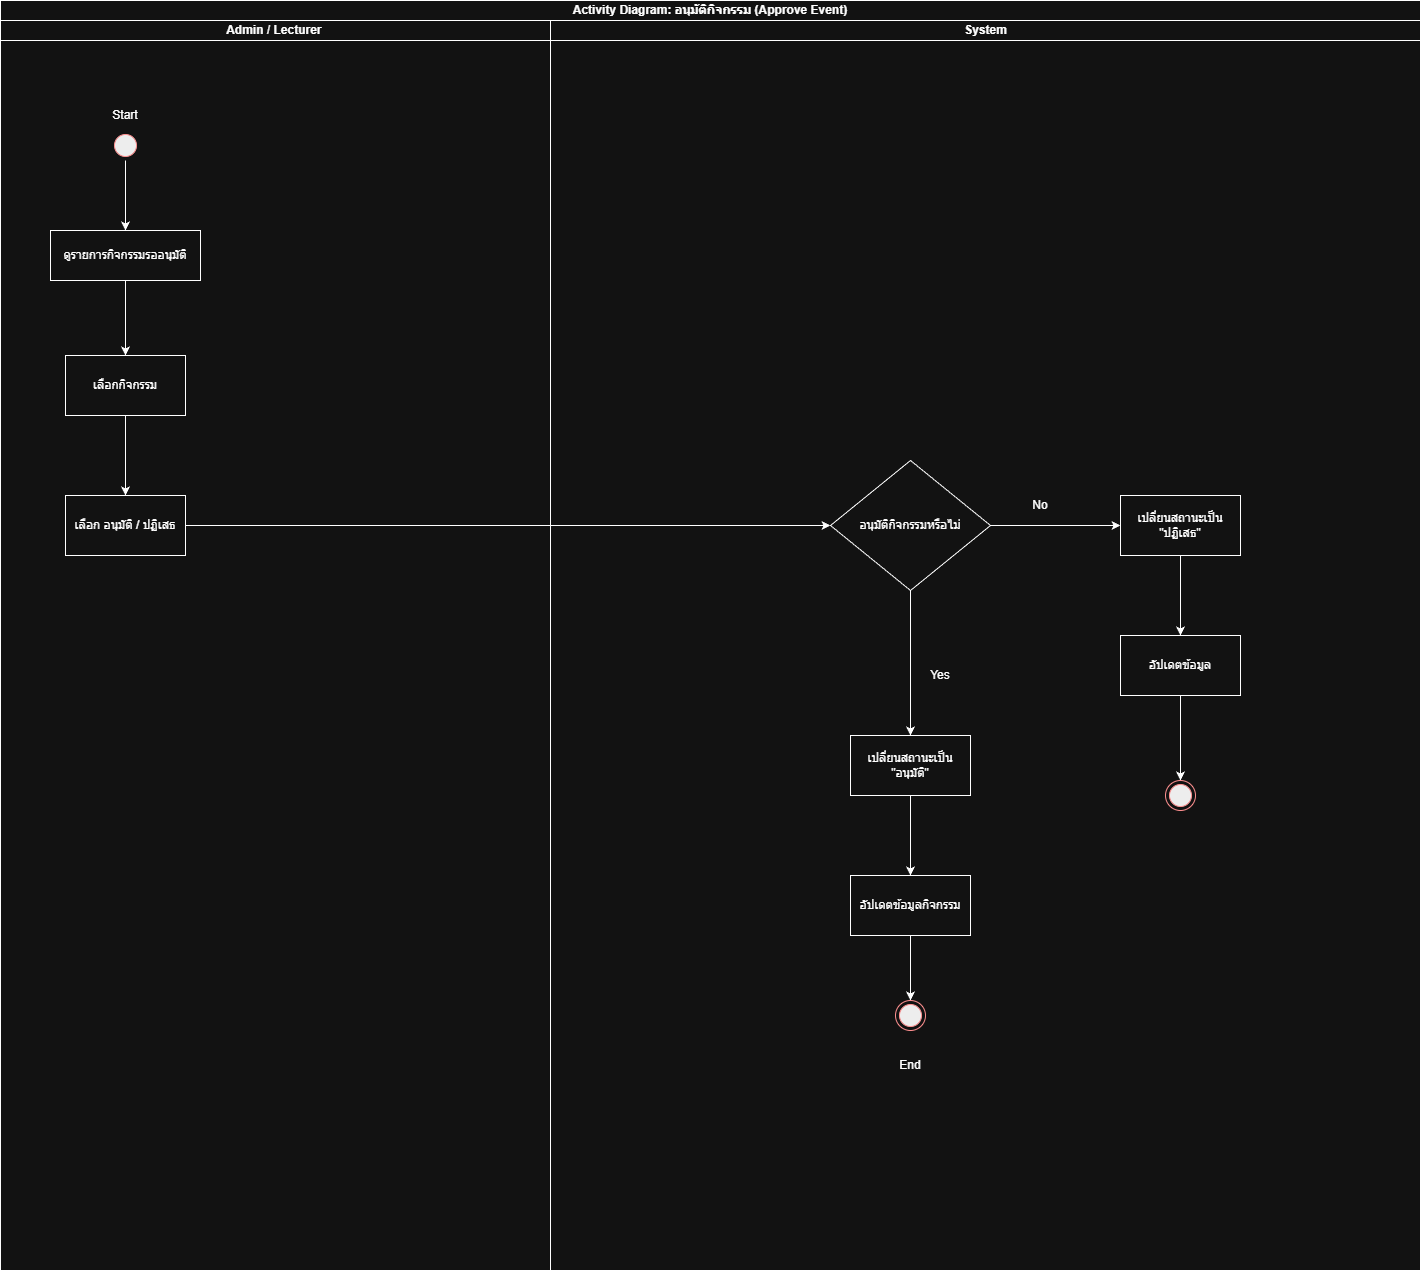

The diagram above was exported from draw.io. Its source (the exported page's mxGraphModel, read from the mxfile embedded in the PNG):
<mxGraphModel dx="1426" dy="743" grid="1" gridSize="10" guides="1" tooltips="1" connect="1" arrows="1" fold="1" page="1" pageScale="1" pageWidth="827" pageHeight="1169" math="0" shadow="0">
  <root>
    <mxCell id="0" />
    <mxCell id="1" parent="0" />
    <mxCell id="EVCQTTVYRR9_SkweVwd2-93" parent="1" style="swimlane;html=1;childLayout=stackLayout;resizeParent=1;resizeParentMax=0;startSize=20;whiteSpace=wrap;" value=" Activity Diagram: อนุมัติกิจกรรม (Approve Event)" vertex="1">
      <mxGeometry height="1270" width="1420" x="530" y="110" as="geometry" />
    </mxCell>
    <mxCell id="EVCQTTVYRR9_SkweVwd2-94" parent="EVCQTTVYRR9_SkweVwd2-93" style="swimlane;html=1;startSize=20;" value="Admin / Lecturer&amp;nbsp;" vertex="1">
      <mxGeometry height="1250" width="550" y="20" as="geometry" />
    </mxCell>
    <mxCell id="EVCQTTVYRR9_SkweVwd2-95" edge="1" parent="EVCQTTVYRR9_SkweVwd2-94" source="EVCQTTVYRR9_SkweVwd2-96" style="edgeStyle=orthogonalEdgeStyle;rounded=0;orthogonalLoop=1;jettySize=auto;html=1;exitX=0.5;exitY=1;exitDx=0;exitDy=0;entryX=0.5;entryY=0;entryDx=0;entryDy=0;" target="EVCQTTVYRR9_SkweVwd2-98">
      <mxGeometry relative="1" as="geometry" />
    </mxCell>
    <mxCell id="EVCQTTVYRR9_SkweVwd2-96" parent="EVCQTTVYRR9_SkweVwd2-94" style="ellipse;html=1;shape=startState;fillColor=#000000;strokeColor=#ff0000;" value="" vertex="1">
      <mxGeometry height="30" width="30" x="110" y="110" as="geometry" />
    </mxCell>
    <mxCell id="EVCQTTVYRR9_SkweVwd2-97" edge="1" parent="EVCQTTVYRR9_SkweVwd2-94" source="EVCQTTVYRR9_SkweVwd2-98" style="edgeStyle=orthogonalEdgeStyle;rounded=0;orthogonalLoop=1;jettySize=auto;html=1;" target="EVCQTTVYRR9_SkweVwd2-101" value="">
      <mxGeometry relative="1" as="geometry" />
    </mxCell>
    <mxCell id="EVCQTTVYRR9_SkweVwd2-98" parent="EVCQTTVYRR9_SkweVwd2-94" style="html=1;whiteSpace=wrap;" value="ดูรายการกิจกรรมรออนุมัติ" vertex="1">
      <mxGeometry height="50" width="150" x="50" y="210" as="geometry" />
    </mxCell>
    <mxCell id="EVCQTTVYRR9_SkweVwd2-99" parent="EVCQTTVYRR9_SkweVwd2-94" style="text;html=1;whiteSpace=wrap;strokeColor=none;fillColor=none;align=center;verticalAlign=middle;rounded=0;autosize=1;resizable=0;" value="&lt;div&gt;Start&lt;/div&gt;" vertex="1">
      <mxGeometry height="30" width="50" x="100" y="80" as="geometry" />
    </mxCell>
    <mxCell id="EVCQTTVYRR9_SkweVwd2-100" edge="1" parent="EVCQTTVYRR9_SkweVwd2-94" source="EVCQTTVYRR9_SkweVwd2-101" style="edgeStyle=orthogonalEdgeStyle;rounded=0;orthogonalLoop=1;jettySize=auto;html=1;" target="EVCQTTVYRR9_SkweVwd2-102" value="">
      <mxGeometry relative="1" as="geometry" />
    </mxCell>
    <mxCell id="EVCQTTVYRR9_SkweVwd2-101" parent="EVCQTTVYRR9_SkweVwd2-94" style="whiteSpace=wrap;html=1;" value="เลือกกิจกรรม" vertex="1">
      <mxGeometry height="60" width="120" x="65" y="335" as="geometry" />
    </mxCell>
    <mxCell id="EVCQTTVYRR9_SkweVwd2-102" parent="EVCQTTVYRR9_SkweVwd2-94" style="whiteSpace=wrap;html=1;" value="เลือก อนุมัติ / ปฏิเสธ" vertex="1">
      <mxGeometry height="60" width="120" x="65" y="475" as="geometry" />
    </mxCell>
    <mxCell id="EVCQTTVYRR9_SkweVwd2-103" edge="1" parent="EVCQTTVYRR9_SkweVwd2-93" source="EVCQTTVYRR9_SkweVwd2-102" style="edgeStyle=orthogonalEdgeStyle;rounded=0;orthogonalLoop=1;jettySize=auto;html=1;exitX=1;exitY=0.5;exitDx=0;exitDy=0;" target="EVCQTTVYRR9_SkweVwd2-107">
      <mxGeometry relative="1" as="geometry" />
    </mxCell>
    <mxCell id="EVCQTTVYRR9_SkweVwd2-104" parent="EVCQTTVYRR9_SkweVwd2-93" style="swimlane;html=1;startSize=20;" value="System" vertex="1">
      <mxGeometry height="1250" width="870" x="550" y="20" as="geometry" />
    </mxCell>
    <mxCell id="EVCQTTVYRR9_SkweVwd2-105" edge="1" parent="EVCQTTVYRR9_SkweVwd2-104" source="EVCQTTVYRR9_SkweVwd2-107" style="edgeStyle=orthogonalEdgeStyle;rounded=0;orthogonalLoop=1;jettySize=auto;html=1;" target="EVCQTTVYRR9_SkweVwd2-109" value="">
      <mxGeometry relative="1" as="geometry" />
    </mxCell>
    <mxCell id="EVCQTTVYRR9_SkweVwd2-106" edge="1" parent="EVCQTTVYRR9_SkweVwd2-104" source="EVCQTTVYRR9_SkweVwd2-107" style="edgeStyle=orthogonalEdgeStyle;rounded=0;orthogonalLoop=1;jettySize=auto;html=1;" target="EVCQTTVYRR9_SkweVwd2-111" value="">
      <mxGeometry relative="1" as="geometry" />
    </mxCell>
    <mxCell id="EVCQTTVYRR9_SkweVwd2-107" parent="EVCQTTVYRR9_SkweVwd2-104" style="rhombus;whiteSpace=wrap;html=1;" value="อนุมัติกิจกรรมหรือไม่" vertex="1">
      <mxGeometry height="130" width="160" x="280" y="440" as="geometry" />
    </mxCell>
    <mxCell id="EVCQTTVYRR9_SkweVwd2-108" edge="1" parent="EVCQTTVYRR9_SkweVwd2-104" source="EVCQTTVYRR9_SkweVwd2-109" style="edgeStyle=orthogonalEdgeStyle;rounded=0;orthogonalLoop=1;jettySize=auto;html=1;" target="EVCQTTVYRR9_SkweVwd2-116" value="">
      <mxGeometry relative="1" as="geometry" />
    </mxCell>
    <mxCell id="EVCQTTVYRR9_SkweVwd2-109" parent="EVCQTTVYRR9_SkweVwd2-104" style="whiteSpace=wrap;html=1;" value="เปลี่ยนสถานะเป็น &quot;ปฏิเสธ&quot;" vertex="1">
      <mxGeometry height="60" width="120" x="570" y="475" as="geometry" />
    </mxCell>
    <mxCell id="EVCQTTVYRR9_SkweVwd2-110" edge="1" parent="EVCQTTVYRR9_SkweVwd2-104" source="EVCQTTVYRR9_SkweVwd2-111" style="edgeStyle=orthogonalEdgeStyle;rounded=0;orthogonalLoop=1;jettySize=auto;html=1;" target="EVCQTTVYRR9_SkweVwd2-113" value="">
      <mxGeometry relative="1" as="geometry" />
    </mxCell>
    <mxCell id="EVCQTTVYRR9_SkweVwd2-111" parent="EVCQTTVYRR9_SkweVwd2-104" style="whiteSpace=wrap;html=1;" value="เปลี่ยนสถานะเป็น &quot;อนุมัติ&quot;" vertex="1">
      <mxGeometry height="60" width="120" x="300" y="715" as="geometry" />
    </mxCell>
    <mxCell id="EVCQTTVYRR9_SkweVwd2-112" edge="1" parent="EVCQTTVYRR9_SkweVwd2-104" source="EVCQTTVYRR9_SkweVwd2-113" style="edgeStyle=orthogonalEdgeStyle;rounded=0;orthogonalLoop=1;jettySize=auto;html=1;exitX=0.5;exitY=1;exitDx=0;exitDy=0;entryX=0.5;entryY=0;entryDx=0;entryDy=0;" target="EVCQTTVYRR9_SkweVwd2-114">
      <mxGeometry relative="1" as="geometry" />
    </mxCell>
    <mxCell id="EVCQTTVYRR9_SkweVwd2-113" parent="EVCQTTVYRR9_SkweVwd2-104" style="whiteSpace=wrap;html=1;" value="อัปเดตข้อมูลกิจกรรม" vertex="1">
      <mxGeometry height="60" width="120" x="300" y="855" as="geometry" />
    </mxCell>
    <mxCell id="EVCQTTVYRR9_SkweVwd2-114" parent="EVCQTTVYRR9_SkweVwd2-104" style="ellipse;html=1;shape=endState;fillColor=#000000;strokeColor=#ff0000;" value="" vertex="1">
      <mxGeometry height="30" width="30" x="345" y="980" as="geometry" />
    </mxCell>
    <mxCell id="EVCQTTVYRR9_SkweVwd2-115" edge="1" parent="EVCQTTVYRR9_SkweVwd2-104" source="EVCQTTVYRR9_SkweVwd2-116" style="edgeStyle=orthogonalEdgeStyle;rounded=0;orthogonalLoop=1;jettySize=auto;html=1;exitX=0.5;exitY=1;exitDx=0;exitDy=0;entryX=0.5;entryY=0;entryDx=0;entryDy=0;" target="EVCQTTVYRR9_SkweVwd2-117">
      <mxGeometry relative="1" as="geometry">
        <mxPoint x="629.6470588235297" y="739.9999999999998" as="targetPoint" />
      </mxGeometry>
    </mxCell>
    <mxCell id="EVCQTTVYRR9_SkweVwd2-116" parent="EVCQTTVYRR9_SkweVwd2-104" style="whiteSpace=wrap;html=1;" value="อัปเดตข้อมูล" vertex="1">
      <mxGeometry height="60" width="120" x="570" y="615" as="geometry" />
    </mxCell>
    <mxCell id="EVCQTTVYRR9_SkweVwd2-117" parent="EVCQTTVYRR9_SkweVwd2-104" style="ellipse;html=1;shape=endState;fillColor=#000000;strokeColor=#ff0000;" value="" vertex="1">
      <mxGeometry height="30" width="30" x="615" y="760" as="geometry" />
    </mxCell>
    <mxCell id="EVCQTTVYRR9_SkweVwd2-118" parent="1" style="text;html=1;whiteSpace=wrap;strokeColor=none;fillColor=none;align=center;verticalAlign=middle;rounded=0;autosize=1;resizable=0;" value="Yes" vertex="1">
      <mxGeometry height="30" width="40" x="1450" y="770" as="geometry" />
    </mxCell>
    <mxCell id="EVCQTTVYRR9_SkweVwd2-119" parent="1" style="text;html=1;whiteSpace=wrap;strokeColor=none;fillColor=none;align=center;verticalAlign=middle;rounded=0;autosize=1;resizable=0;" value="End" vertex="1">
      <mxGeometry height="30" width="40" x="1420" y="1160" as="geometry" />
    </mxCell>
    <mxCell id="EVCQTTVYRR9_SkweVwd2-120" parent="1" style="text;html=1;whiteSpace=wrap;strokeColor=none;fillColor=none;align=center;verticalAlign=middle;rounded=0;autosize=1;resizable=0;" value="No" vertex="1">
      <mxGeometry height="30" width="40" x="1550" y="600" as="geometry" />
    </mxCell>
  </root>
</mxGraphModel>